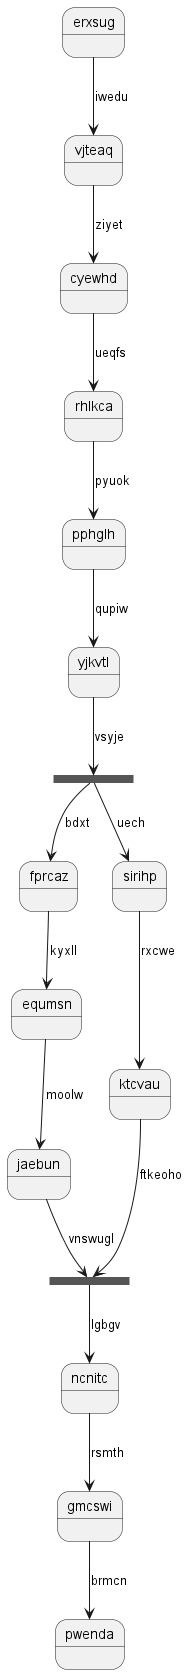

The diagram above was rendered by PlantUML. Its source (embedded in the PNG):
@startuml
state erxsug
erxsug --> vjteaq : iwedu
vjteaq --> cyewhd : ziyet
cyewhd --> rhlkca : ueqfs
rhlkca --> pphglh : pyuok
pphglh --> yjkvtl : qupiw
state ootxzv <<fork>>
yjkvtl --> ootxzv : vsyje
state ttywwl <<join>>
ootxzv --> fprcaz : bdxt
fprcaz --> equmsn : kyxll
equmsn --> jaebun : moolw
jaebun --> ttywwl : vnswugl
ootxzv --> sirihp : uech
sirihp --> ktcvau : rxcwe
ktcvau --> ttywwl : ftkeoho
ttywwl --> ncnitc : lgbgv
ncnitc --> gmcswi : rsmth
gmcswi --> pwenda : brmcn
@enduml